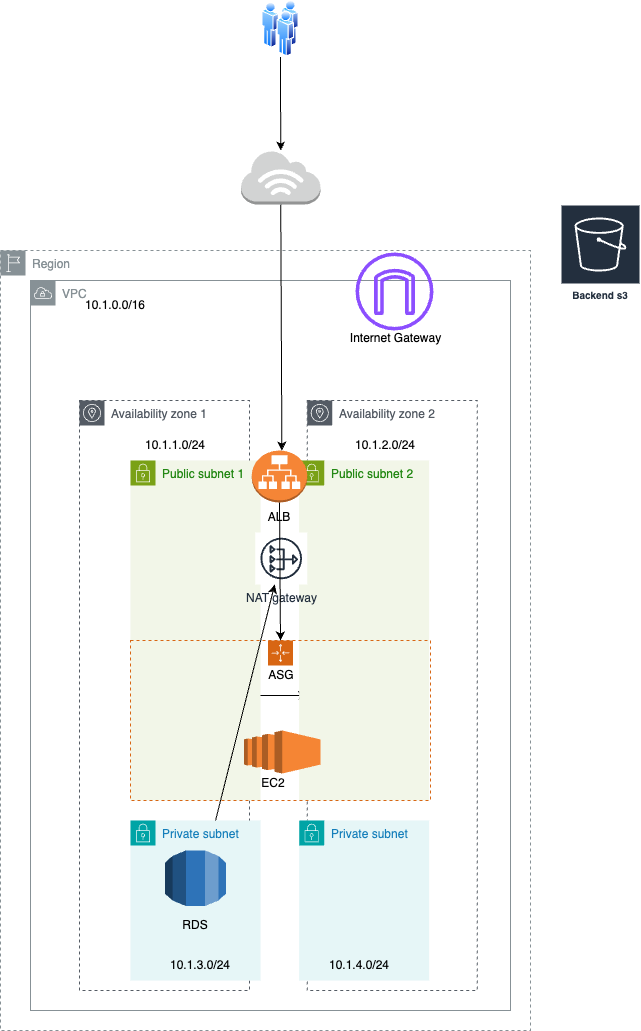

The diagram above was exported from draw.io. Its source (the exported page's mxGraphModel, read from the mxfile embedded in the PNG):
<mxGraphModel dx="536" dy="801" grid="1" gridSize="10" guides="1" tooltips="1" connect="1" arrows="1" fold="1" page="1" pageScale="1" pageWidth="827" pageHeight="1169" math="0" shadow="0">
  <root>
    <mxCell id="0" />
    <mxCell id="1" parent="0" />
    <mxCell id="nkHivJ3gev-GnTuFzZVf-2" value="Region" style="sketch=0;outlineConnect=0;gradientColor=none;html=1;whiteSpace=wrap;fontSize=12;fontStyle=0;shape=mxgraph.aws4.group;grIcon=mxgraph.aws4.group_region;strokeColor=#879196;fillColor=none;verticalAlign=top;align=left;spacingLeft=30;fontColor=#879196;dashed=1;" vertex="1" parent="1">
      <mxGeometry x="950" y="340" width="530" height="780" as="geometry" />
    </mxCell>
    <mxCell id="nkHivJ3gev-GnTuFzZVf-6" value="VPC" style="sketch=0;outlineConnect=0;gradientColor=none;html=1;whiteSpace=wrap;fontSize=12;fontStyle=0;shape=mxgraph.aws4.group;grIcon=mxgraph.aws4.group_vpc;strokeColor=#879196;fillColor=none;verticalAlign=top;align=left;spacingLeft=30;fontColor=#879196;dashed=0;" vertex="1" parent="1">
      <mxGeometry x="980" y="370" width="480" height="730" as="geometry" />
    </mxCell>
    <mxCell id="nkHivJ3gev-GnTuFzZVf-30" value="" style="edgeStyle=orthogonalEdgeStyle;rounded=0;orthogonalLoop=1;jettySize=auto;html=1;" edge="1" parent="1" source="nkHivJ3gev-GnTuFzZVf-7" target="nkHivJ3gev-GnTuFzZVf-8">
      <mxGeometry relative="1" as="geometry" />
    </mxCell>
    <mxCell id="nkHivJ3gev-GnTuFzZVf-7" value="Availability zone 1" style="sketch=0;outlineConnect=0;gradientColor=none;html=1;whiteSpace=wrap;fontSize=12;fontStyle=0;shape=mxgraph.aws4.group;grIcon=mxgraph.aws4.group_availability_zone;strokeColor=#545B64;fillColor=none;verticalAlign=top;align=left;spacingLeft=30;fontColor=#545B64;dashed=1;" vertex="1" parent="1">
      <mxGeometry x="1029" y="490" width="170" height="590" as="geometry" />
    </mxCell>
    <mxCell id="nkHivJ3gev-GnTuFzZVf-8" value="Availability zone 2" style="sketch=0;outlineConnect=0;gradientColor=none;html=1;whiteSpace=wrap;fontSize=12;fontStyle=0;shape=mxgraph.aws4.group;grIcon=mxgraph.aws4.group_availability_zone;strokeColor=#545B64;fillColor=none;verticalAlign=top;align=left;spacingLeft=30;fontColor=#545B64;dashed=1;" vertex="1" parent="1">
      <mxGeometry x="1256.75" y="490" width="170" height="590" as="geometry" />
    </mxCell>
    <mxCell id="nkHivJ3gev-GnTuFzZVf-9" value="Public subnet 1" style="points=[[0,0],[0.25,0],[0.5,0],[0.75,0],[1,0],[1,0.25],[1,0.5],[1,0.75],[1,1],[0.75,1],[0.5,1],[0.25,1],[0,1],[0,0.75],[0,0.5],[0,0.25]];outlineConnect=0;gradientColor=none;html=1;whiteSpace=wrap;fontSize=12;fontStyle=0;container=1;pointerEvents=0;collapsible=0;recursiveResize=0;shape=mxgraph.aws4.group;grIcon=mxgraph.aws4.group_security_group;grStroke=0;strokeColor=#7AA116;fillColor=#F2F6E8;verticalAlign=top;align=left;spacingLeft=30;fontColor=#248814;dashed=0;" vertex="1" parent="1">
      <mxGeometry x="1080" y="550" width="130" height="340" as="geometry" />
    </mxCell>
    <mxCell id="nkHivJ3gev-GnTuFzZVf-10" value="Public subnet 2" style="points=[[0,0],[0.25,0],[0.5,0],[0.75,0],[1,0],[1,0.25],[1,0.5],[1,0.75],[1,1],[0.75,1],[0.5,1],[0.25,1],[0,1],[0,0.75],[0,0.5],[0,0.25]];outlineConnect=0;gradientColor=none;html=1;whiteSpace=wrap;fontSize=12;fontStyle=0;container=1;pointerEvents=0;collapsible=0;recursiveResize=0;shape=mxgraph.aws4.group;grIcon=mxgraph.aws4.group_security_group;grStroke=0;strokeColor=#7AA116;fillColor=#F2F6E8;verticalAlign=top;align=left;spacingLeft=30;fontColor=#248814;dashed=0;" vertex="1" parent="1">
      <mxGeometry x="1248.63" y="550" width="130" height="340" as="geometry" />
    </mxCell>
    <mxCell id="nkHivJ3gev-GnTuFzZVf-11" value="" style="sketch=0;outlineConnect=0;fontColor=#232F3E;gradientColor=none;fillColor=#8C4FFF;strokeColor=none;dashed=0;verticalLabelPosition=bottom;verticalAlign=top;align=center;html=1;fontSize=12;fontStyle=0;aspect=fixed;pointerEvents=1;shape=mxgraph.aws4.internet_gateway;" vertex="1" parent="1">
      <mxGeometry x="1305" y="342" width="78" height="78" as="geometry" />
    </mxCell>
    <mxCell id="nkHivJ3gev-GnTuFzZVf-12" value="10.1.1.0/24" style="text;strokeColor=none;align=center;fillColor=none;html=1;verticalAlign=middle;whiteSpace=wrap;rounded=0;" vertex="1" parent="1">
      <mxGeometry x="1095" y="520" width="60" height="30" as="geometry" />
    </mxCell>
    <mxCell id="nkHivJ3gev-GnTuFzZVf-14" value="10.1.2.0/24" style="text;strokeColor=none;align=center;fillColor=none;html=1;verticalAlign=middle;whiteSpace=wrap;rounded=0;" vertex="1" parent="1">
      <mxGeometry x="1305" y="520" width="60" height="30" as="geometry" />
    </mxCell>
    <mxCell id="nkHivJ3gev-GnTuFzZVf-15" value="10.1.0.0/16" style="text;strokeColor=none;align=center;fillColor=none;html=1;verticalAlign=middle;whiteSpace=wrap;rounded=0;" vertex="1" parent="1">
      <mxGeometry x="1035" y="380" width="60" height="30" as="geometry" />
    </mxCell>
    <mxCell id="nkHivJ3gev-GnTuFzZVf-16" value="Internet Gateway&lt;div&gt;&lt;br&gt;&lt;/div&gt;" style="text;strokeColor=none;align=center;fillColor=none;html=1;verticalAlign=middle;whiteSpace=wrap;rounded=0;" vertex="1" parent="1">
      <mxGeometry x="1291" y="420" width="109" height="30" as="geometry" />
    </mxCell>
    <mxCell id="nkHivJ3gev-GnTuFzZVf-18" value="" style="outlineConnect=0;dashed=0;verticalLabelPosition=bottom;verticalAlign=top;align=center;html=1;shape=mxgraph.aws3.application_load_balancer;fillColor=#F58536;gradientColor=none;" vertex="1" parent="1">
      <mxGeometry x="1201.25" y="540" width="55.5" height="52" as="geometry" />
    </mxCell>
    <mxCell id="nkHivJ3gev-GnTuFzZVf-20" value="ALB" style="text;strokeColor=none;align=center;fillColor=none;html=1;verticalAlign=middle;whiteSpace=wrap;rounded=0;" vertex="1" parent="1">
      <mxGeometry x="1199" y="592" width="60" height="30" as="geometry" />
    </mxCell>
    <mxCell id="nkHivJ3gev-GnTuFzZVf-21" value="Private subnet" style="points=[[0,0],[0.25,0],[0.5,0],[0.75,0],[1,0],[1,0.25],[1,0.5],[1,0.75],[1,1],[0.75,1],[0.5,1],[0.25,1],[0,1],[0,0.75],[0,0.5],[0,0.25]];outlineConnect=0;gradientColor=none;html=1;whiteSpace=wrap;fontSize=12;fontStyle=0;container=1;pointerEvents=0;collapsible=0;recursiveResize=0;shape=mxgraph.aws4.group;grIcon=mxgraph.aws4.group_security_group;grStroke=0;strokeColor=#00A4A6;fillColor=#E6F6F7;verticalAlign=top;align=left;spacingLeft=30;fontColor=#147EBA;dashed=0;" vertex="1" parent="1">
      <mxGeometry x="1080" y="910" width="130" height="160" as="geometry" />
    </mxCell>
    <mxCell id="nkHivJ3gev-GnTuFzZVf-23" value="" style="outlineConnect=0;dashed=0;verticalLabelPosition=bottom;verticalAlign=top;align=center;html=1;shape=mxgraph.aws3.rds;fillColor=#2E73B8;gradientColor=none;" vertex="1" parent="nkHivJ3gev-GnTuFzZVf-21">
      <mxGeometry x="34.5" y="30" width="61" height="55.5" as="geometry" />
    </mxCell>
    <mxCell id="nkHivJ3gev-GnTuFzZVf-24" value="RDS" style="text;strokeColor=none;align=center;fillColor=none;html=1;verticalAlign=middle;whiteSpace=wrap;rounded=0;" vertex="1" parent="nkHivJ3gev-GnTuFzZVf-21">
      <mxGeometry x="35" y="90" width="60" height="30" as="geometry" />
    </mxCell>
    <mxCell id="nkHivJ3gev-GnTuFzZVf-35" value="10.1.3.0/24" style="text;strokeColor=none;align=center;fillColor=none;html=1;verticalAlign=middle;whiteSpace=wrap;rounded=0;" vertex="1" parent="nkHivJ3gev-GnTuFzZVf-21">
      <mxGeometry x="40" y="130" width="60" height="30" as="geometry" />
    </mxCell>
    <mxCell id="nkHivJ3gev-GnTuFzZVf-22" value="Private subnet" style="points=[[0,0],[0.25,0],[0.5,0],[0.75,0],[1,0],[1,0.25],[1,0.5],[1,0.75],[1,1],[0.75,1],[0.5,1],[0.25,1],[0,1],[0,0.75],[0,0.5],[0,0.25]];outlineConnect=0;gradientColor=none;html=1;whiteSpace=wrap;fontSize=12;fontStyle=0;container=1;pointerEvents=0;collapsible=0;recursiveResize=0;shape=mxgraph.aws4.group;grIcon=mxgraph.aws4.group_security_group;grStroke=0;strokeColor=#00A4A6;fillColor=#E6F6F7;verticalAlign=top;align=left;spacingLeft=30;fontColor=#147EBA;dashed=0;" vertex="1" parent="1">
      <mxGeometry x="1248.63" y="910" width="130" height="160" as="geometry" />
    </mxCell>
    <mxCell id="nkHivJ3gev-GnTuFzZVf-36" value="10.1.4.0/24" style="text;strokeColor=none;align=center;fillColor=none;html=1;verticalAlign=middle;whiteSpace=wrap;rounded=0;" vertex="1" parent="nkHivJ3gev-GnTuFzZVf-22">
      <mxGeometry x="30" y="130" width="60" height="30" as="geometry" />
    </mxCell>
    <mxCell id="nkHivJ3gev-GnTuFzZVf-27" value="NAT gateway" style="sketch=0;outlineConnect=0;fontColor=#232F3E;gradientColor=none;strokeColor=#232F3E;fillColor=#ffffff;dashed=0;verticalLabelPosition=bottom;verticalAlign=top;align=center;html=1;fontSize=12;fontStyle=0;aspect=fixed;shape=mxgraph.aws4.resourceIcon;resIcon=mxgraph.aws4.nat_gateway;" vertex="1" parent="1">
      <mxGeometry x="1204.75" y="622" width="52" height="52" as="geometry" />
    </mxCell>
    <mxCell id="nkHivJ3gev-GnTuFzZVf-28" value="" style="endArrow=classic;html=1;rounded=0;" edge="1" parent="1" source="nkHivJ3gev-GnTuFzZVf-21" target="nkHivJ3gev-GnTuFzZVf-27">
      <mxGeometry width="50" height="50" relative="1" as="geometry">
        <mxPoint x="1170" y="770" as="sourcePoint" />
        <mxPoint x="1220" y="720" as="targetPoint" />
      </mxGeometry>
    </mxCell>
    <mxCell id="nkHivJ3gev-GnTuFzZVf-29" value="" style="points=[[0,0],[0.25,0],[0.5,0],[0.75,0],[1,0],[1,0.25],[1,0.5],[1,0.75],[1,1],[0.75,1],[0.5,1],[0.25,1],[0,1],[0,0.75],[0,0.5],[0,0.25]];outlineConnect=0;gradientColor=none;html=1;whiteSpace=wrap;fontSize=12;fontStyle=0;container=1;pointerEvents=0;collapsible=0;recursiveResize=0;shape=mxgraph.aws4.groupCenter;grIcon=mxgraph.aws4.group_auto_scaling_group;grStroke=1;strokeColor=#D86613;fillColor=none;verticalAlign=top;align=center;fontColor=#D86613;dashed=1;spacingTop=25;" vertex="1" parent="1">
      <mxGeometry x="1080" y="730" width="300" height="160" as="geometry" />
    </mxCell>
    <mxCell id="nkHivJ3gev-GnTuFzZVf-31" value="ASG" style="text;strokeColor=none;align=center;fillColor=none;html=1;verticalAlign=middle;whiteSpace=wrap;rounded=0;" vertex="1" parent="1">
      <mxGeometry x="1201.25" y="750" width="60" height="30" as="geometry" />
    </mxCell>
    <mxCell id="nkHivJ3gev-GnTuFzZVf-32" value="" style="outlineConnect=0;dashed=0;verticalLabelPosition=bottom;verticalAlign=top;align=center;html=1;shape=mxgraph.aws3.ec2;fillColor=#F58534;gradientColor=none;" vertex="1" parent="1">
      <mxGeometry x="1193.5" y="820" width="76.5" height="43" as="geometry" />
    </mxCell>
    <mxCell id="nkHivJ3gev-GnTuFzZVf-34" value="EC2" style="text;strokeColor=none;align=center;fillColor=none;html=1;verticalAlign=middle;whiteSpace=wrap;rounded=0;" vertex="1" parent="1">
      <mxGeometry x="1193" y="863" width="60" height="20" as="geometry" />
    </mxCell>
    <mxCell id="nkHivJ3gev-GnTuFzZVf-37" value="" style="image;aspect=fixed;perimeter=ellipsePerimeter;html=1;align=center;shadow=0;dashed=0;spacingTop=3;image=img/lib/active_directory/users.svg;" vertex="1" parent="1">
      <mxGeometry x="1211.38" y="90" width="37.25" height="56.44" as="geometry" />
    </mxCell>
    <mxCell id="nkHivJ3gev-GnTuFzZVf-38" value="" style="outlineConnect=0;dashed=0;verticalLabelPosition=bottom;verticalAlign=top;align=center;html=1;shape=mxgraph.aws3.internet_3;fillColor=#D2D3D3;gradientColor=none;" vertex="1" parent="1">
      <mxGeometry x="1190.5" y="240" width="79.5" height="54" as="geometry" />
    </mxCell>
    <mxCell id="nkHivJ3gev-GnTuFzZVf-44" value="" style="endArrow=classic;html=1;rounded=0;" edge="1" parent="1" source="nkHivJ3gev-GnTuFzZVf-37" target="nkHivJ3gev-GnTuFzZVf-38">
      <mxGeometry width="50" height="50" relative="1" as="geometry">
        <mxPoint x="1180" y="270" as="sourcePoint" />
        <mxPoint x="1230" y="220" as="targetPoint" />
      </mxGeometry>
    </mxCell>
    <mxCell id="nkHivJ3gev-GnTuFzZVf-45" value="" style="endArrow=classic;html=1;rounded=0;exitX=0.5;exitY=1;exitDx=0;exitDy=0;exitPerimeter=0;" edge="1" parent="1" source="nkHivJ3gev-GnTuFzZVf-38">
      <mxGeometry width="50" height="50" relative="1" as="geometry">
        <mxPoint x="1231.63" y="394" as="sourcePoint" />
        <mxPoint x="1231.38" y="540" as="targetPoint" />
      </mxGeometry>
    </mxCell>
    <mxCell id="nkHivJ3gev-GnTuFzZVf-47" value="" style="endArrow=classic;html=1;rounded=0;entryX=0.5;entryY=0;entryDx=0;entryDy=0;exitX=0.5;exitY=0;exitDx=0;exitDy=0;" edge="1" parent="1" source="nkHivJ3gev-GnTuFzZVf-20" target="nkHivJ3gev-GnTuFzZVf-29">
      <mxGeometry width="50" height="50" relative="1" as="geometry">
        <mxPoint x="1190" y="660" as="sourcePoint" />
        <mxPoint x="1240" y="610" as="targetPoint" />
      </mxGeometry>
    </mxCell>
    <mxCell id="nkHivJ3gev-GnTuFzZVf-48" value="Backend s3" style="sketch=0;outlineConnect=0;fontColor=#232F3E;gradientColor=none;strokeColor=#ffffff;fillColor=#232F3E;dashed=0;verticalLabelPosition=middle;verticalAlign=bottom;align=center;html=1;whiteSpace=wrap;fontSize=10;fontStyle=1;spacing=3;shape=mxgraph.aws4.productIcon;prIcon=mxgraph.aws4.s3;" vertex="1" parent="1">
      <mxGeometry x="1510" y="294" width="80" height="100" as="geometry" />
    </mxCell>
  </root>
</mxGraphModel>